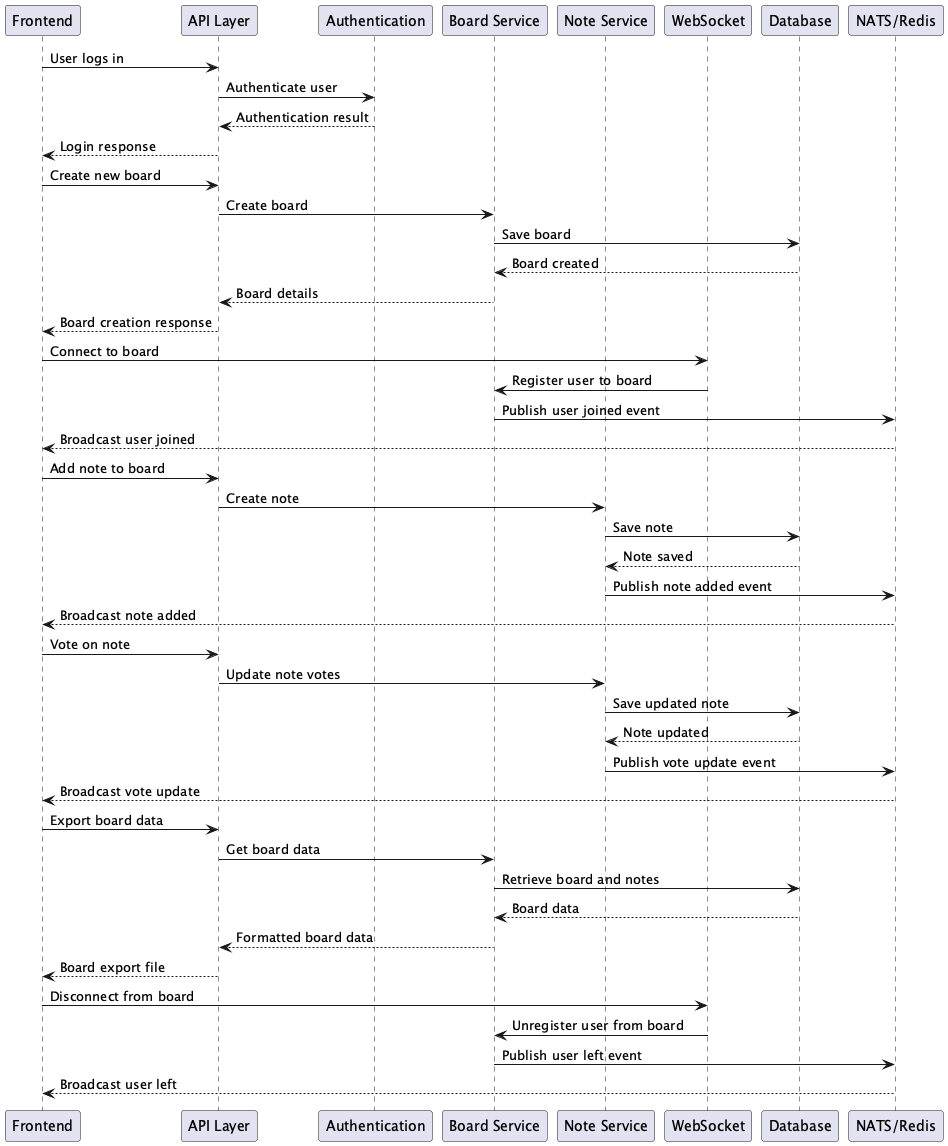

The diagram above was rendered by PlantUML. Its source (embedded in the PNG):
@startuml
participant "Frontend" as FE
participant "API Layer" as API
participant "Authentication" as Auth
participant "Board Service" as BoardSvc
participant "Note Service" as NoteSvc
participant "WebSocket" as WS
participant "Database" as DB
participant "NATS/Redis" as NR

FE -> API: User logs in
API -> Auth: Authenticate user
Auth --> API: Authentication result
API --> FE: Login response

FE -> API: Create new board
API -> BoardSvc: Create board
BoardSvc -> DB: Save board
DB --> BoardSvc: Board created
BoardSvc --> API: Board details
API --> FE: Board creation response

FE -> WS: Connect to board
WS -> BoardSvc: Register user to board
BoardSvc -> NR: Publish user joined event
NR --> FE: Broadcast user joined

FE -> API: Add note to board
API -> NoteSvc: Create note
NoteSvc -> DB: Save note
DB --> NoteSvc: Note saved
NoteSvc -> NR: Publish note added event
NR --> FE: Broadcast note added

FE -> API: Vote on note
API -> NoteSvc: Update note votes
NoteSvc -> DB: Save updated note
DB --> NoteSvc: Note updated
NoteSvc -> NR: Publish vote update event
NR --> FE: Broadcast vote update

FE -> API: Export board data
API -> BoardSvc: Get board data
BoardSvc -> DB: Retrieve board and notes
DB --> BoardSvc: Board data
BoardSvc --> API: Formatted board data
API --> FE: Board export file

FE -> WS: Disconnect from board
WS -> BoardSvc: Unregister user from board
BoardSvc -> NR: Publish user left event
NR --> FE: Broadcast user left
@enduml